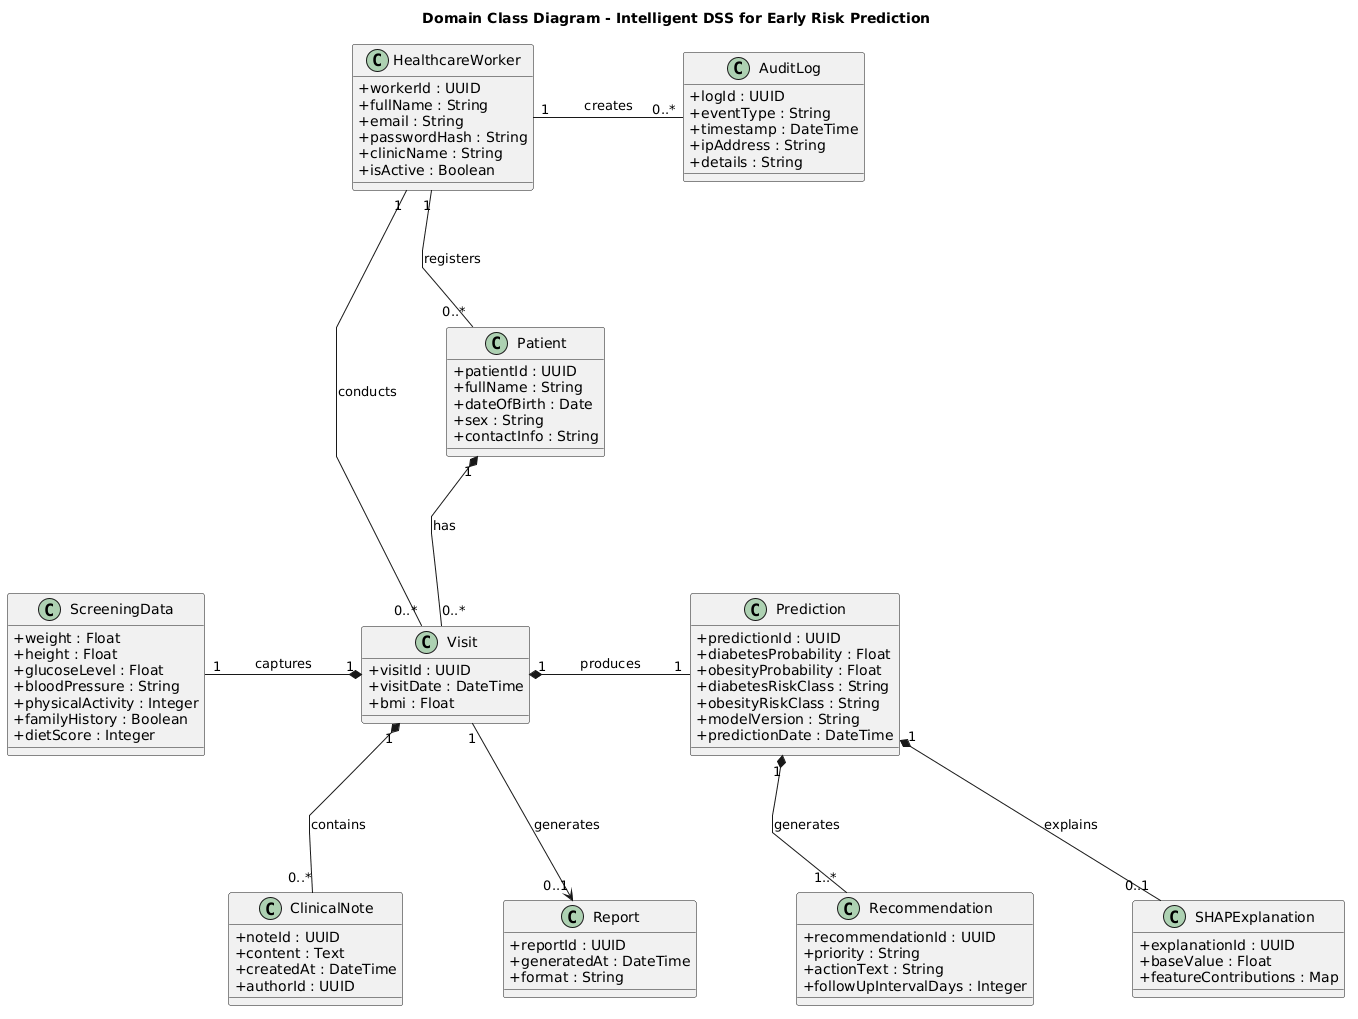

The diagram above was rendered by PlantUML. Its source (embedded in the PNG):
@startuml
title Domain Class Diagram - Intelligent DSS for Early Risk Prediction

top to bottom direction

skinparam classAttributeIconSize 0
skinparam shadowing false
skinparam linetype polyline
skinparam nodesep 100
skinparam ranksep 120

class HealthcareWorker {
    +workerId : UUID
    +fullName : String
    +email : String
    +passwordHash : String
    +clinicName : String
    +isActive : Boolean
}

class Patient {
    +patientId : UUID
    +fullName : String
    +dateOfBirth : Date
    +sex : String
    +contactInfo : String
}

class Visit {
    +visitId : UUID
    +visitDate : DateTime
    +bmi : Float
}

class ScreeningData {
    +weight : Float
    +height : Float
    +glucoseLevel : Float
    +bloodPressure : String
    +physicalActivity : Integer
    +familyHistory : Boolean
    +dietScore : Integer
}

class Prediction {
    +predictionId : UUID
    +diabetesProbability : Float
    +obesityProbability : Float
    +diabetesRiskClass : String
    +obesityRiskClass : String
    +modelVersion : String
    +predictionDate : DateTime
}

class Recommendation {
    +recommendationId : UUID
    +priority : String
    +actionText : String
    +followUpIntervalDays : Integer
}

class SHAPExplanation {
    +explanationId : UUID
    +baseValue : Float
    +featureContributions : Map
}

class ClinicalNote {
    +noteId : UUID
    +content : Text
    +createdAt : DateTime
    +authorId : UUID
}

class Report {
    +reportId : UUID
    +generatedAt : DateTime
    +format : String
}

class AuditLog {
    +logId : UUID
    +eventType : String
    +timestamp : DateTime
    +ipAddress : String
    +details : String
}

'=========================
' Associations
'=========================

HealthcareWorker "1" -- "0..*" Patient : registers

HealthcareWorker "1" -- "0..*" Visit : conducts

HealthcareWorker "1" -- "0..*" AuditLog : creates

'=========================
' Compositions
'=========================

Patient "1" *-- "0..*" Visit : has

Visit "1" *-- "1" ScreeningData : captures

Visit "1" *-- "1" Prediction : produces

Visit "1" *-- "0..*" ClinicalNote : contains

Prediction "1" *-- "1..*" Recommendation : generates

Prediction "1" *-- "0..1" SHAPExplanation : explains

'=========================
' Additional Associations
'=========================

Visit "1" --> "0..1" Report : generates

'=========================
' Hidden layout links
'=========================

HealthcareWorker -[hidden]down- Patient
HealthcareWorker -[hidden]right- AuditLog

Patient -[hidden]down- Visit

Visit -[hidden]left- ScreeningData
Visit -[hidden]right- Prediction
Visit -[hidden]down- ClinicalNote

Prediction -[hidden]down- Recommendation
Recommendation -[hidden]right- SHAPExplanation

ClinicalNote -[hidden]right- Report
@enduml